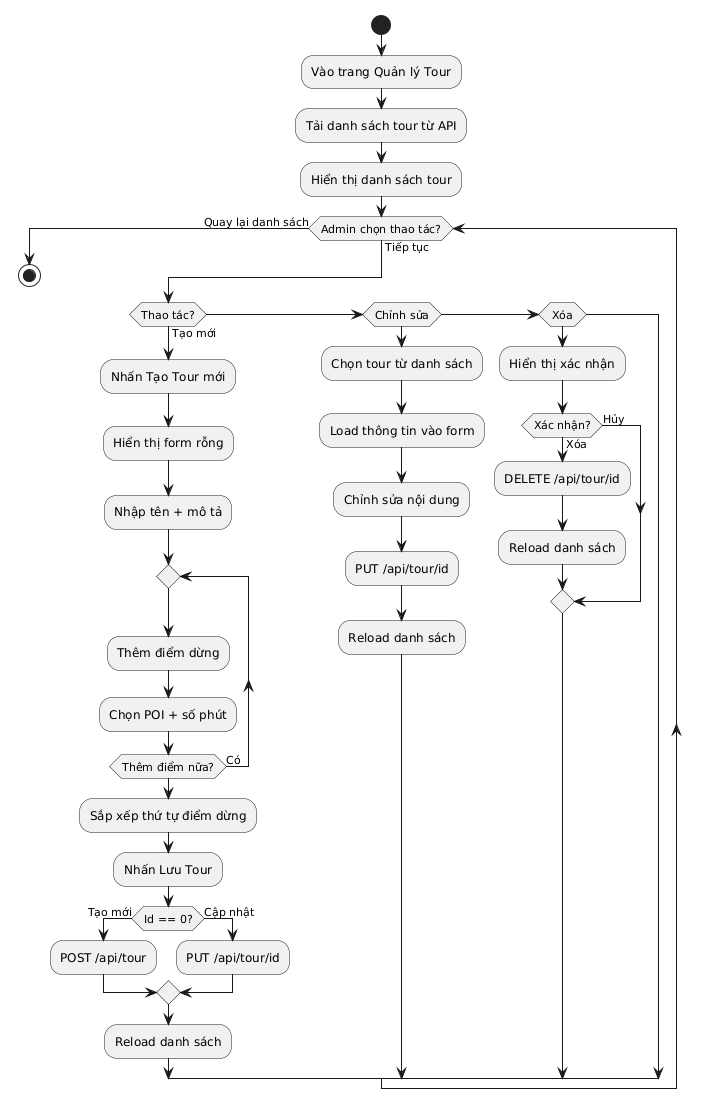

The diagram above was rendered by PlantUML. Its source (embedded in the PNG):
@startuml
start
:Vào trang Quản lý Tour;
:Tải danh sách tour từ API;
:Hiển thị danh sách tour;

while (Admin chọn thao tác?) is (Tiếp tục)

  if (Thao tác?) then (Tạo mới)

    :Nhấn Tạo Tour mới;
    :Hiển thị form rỗng;
    :Nhập tên + mô tả;

    repeat
      :Thêm điểm dừng;
      :Chọn POI + số phút;
    repeat while (Thêm điểm nữa?) is (Có)

    :Sắp xếp thứ tự điểm dừng;
    :Nhấn Lưu Tour;

    if (Id == 0?) then (Tạo mới)
      :POST /api/tour;
    else (Cập nhật)
      :PUT /api/tour/id;
    endif

    :Reload danh sách;

  elseif (Chỉnh sửa)

    :Chọn tour từ danh sách;
    :Load thông tin vào form;
    :Chỉnh sửa nội dung;
    :PUT /api/tour/id;
    :Reload danh sách;

  elseif (Xóa)

    :Hiển thị xác nhận;

    if (Xác nhận?) then (Xóa)
      :DELETE /api/tour/id;
      :Reload danh sách;
    else (Hủy)
    endif

  endif

endwhile (Quay lại danh sách)

stop
@enduml